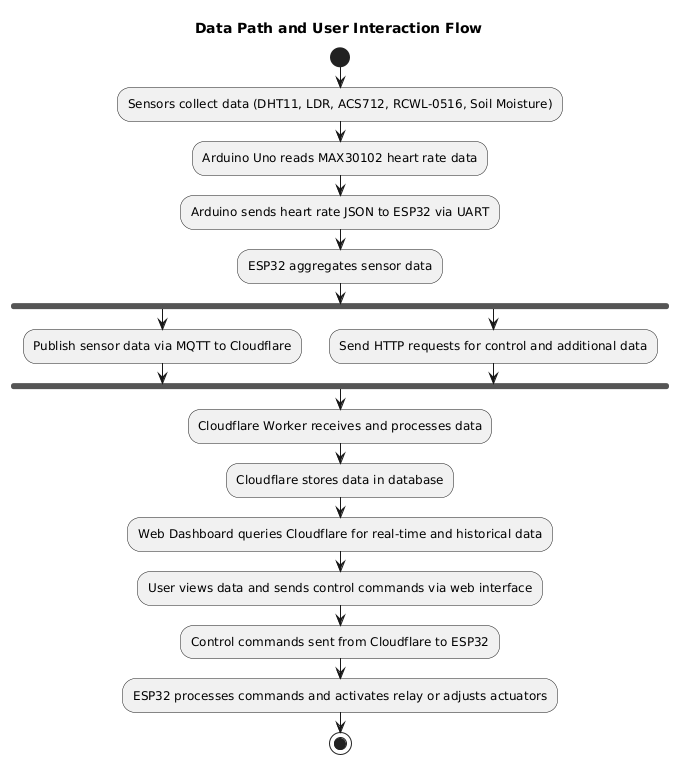

The diagram above was rendered by PlantUML. Its source (embedded in the PNG):
@startuml
title Data Path and User Interaction Flow

start
:Sensors collect data (DHT11, LDR, ACS712, RCWL-0516, Soil Moisture);
:Arduino Uno reads MAX30102 heart rate data;
:Arduino sends heart rate JSON to ESP32 via UART;

:ESP32 aggregates sensor data;
fork
  :Publish sensor data via MQTT to Cloudflare;
fork again
  :Send HTTP requests for control and additional data;
end fork

:Cloudflare Worker receives and processes data;
:Cloudflare stores data in database;

:Web Dashboard queries Cloudflare for real-time and historical data;
:User views data and sends control commands via web interface;

:Control commands sent from Cloudflare to ESP32;
:ESP32 processes commands and activates relay or adjusts actuators;

stop
@enduml